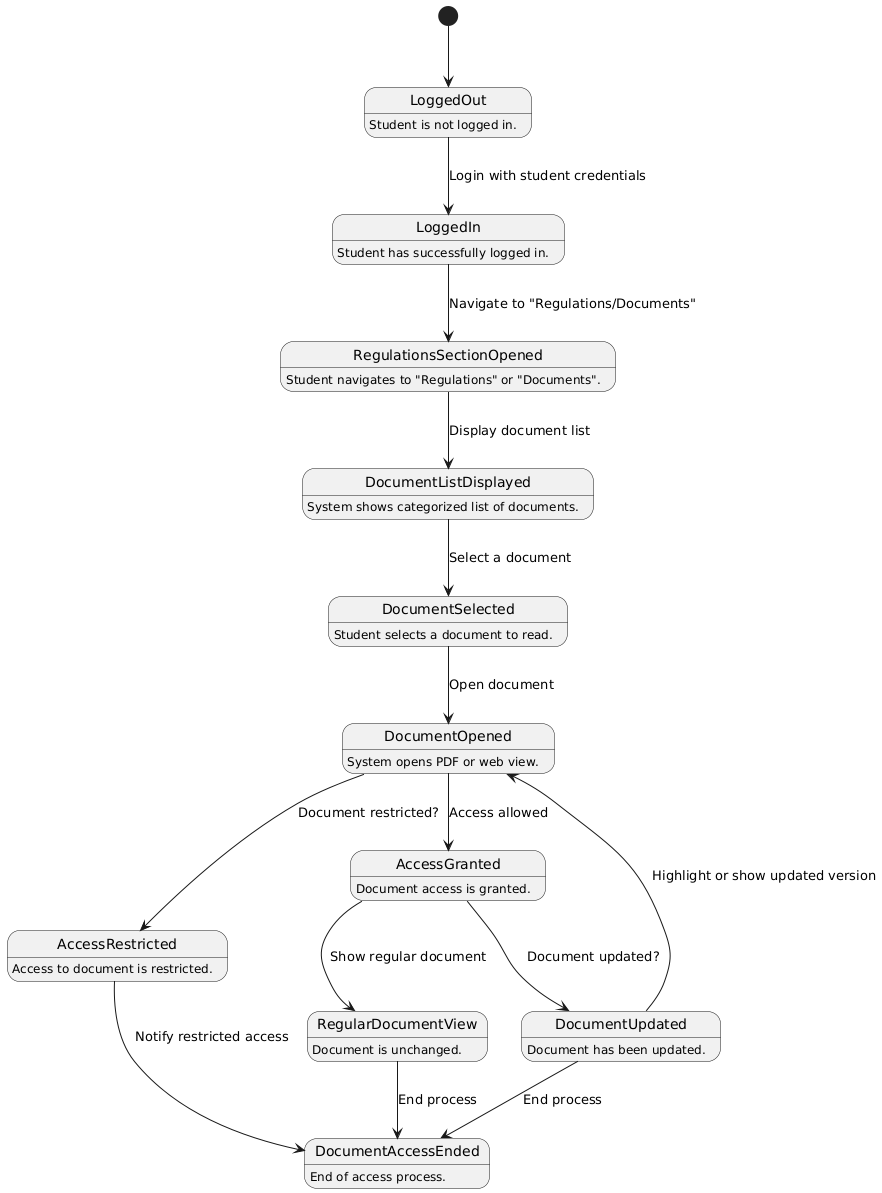

The diagram above was rendered by PlantUML. Its source (embedded in the PNG):
@startuml
[*] --> LoggedOut

LoggedOut : Student is not logged in.

LoggedIn : Student has successfully logged in.
RegulationsSectionOpened : Student navigates to "Regulations" or "Documents".
DocumentListDisplayed : System shows categorized list of documents.
DocumentSelected : Student selects a document to read.
DocumentOpened : System opens PDF or web view.
AccessRestricted : Access to document is restricted.
AccessGranted : Document access is granted.
DocumentUpdated : Document has been updated.
RegularDocumentView : Document is unchanged.
DocumentAccessEnded : End of access process.

LoggedOut --> LoggedIn : Login with student credentials
LoggedIn --> RegulationsSectionOpened : Navigate to "Regulations/Documents"
RegulationsSectionOpened --> DocumentListDisplayed : Display document list
DocumentListDisplayed --> DocumentSelected : Select a document
DocumentSelected --> DocumentOpened : Open document

DocumentOpened --> AccessRestricted : Document restricted?
AccessRestricted --> DocumentAccessEnded : Notify restricted access

DocumentOpened --> AccessGranted : Access allowed
AccessGranted --> DocumentUpdated : Document updated?
DocumentUpdated --> DocumentOpened : Highlight or show updated version
DocumentUpdated --> DocumentAccessEnded : End process

AccessGranted --> RegularDocumentView : Show regular document
RegularDocumentView --> DocumentAccessEnded : End process
@enduml